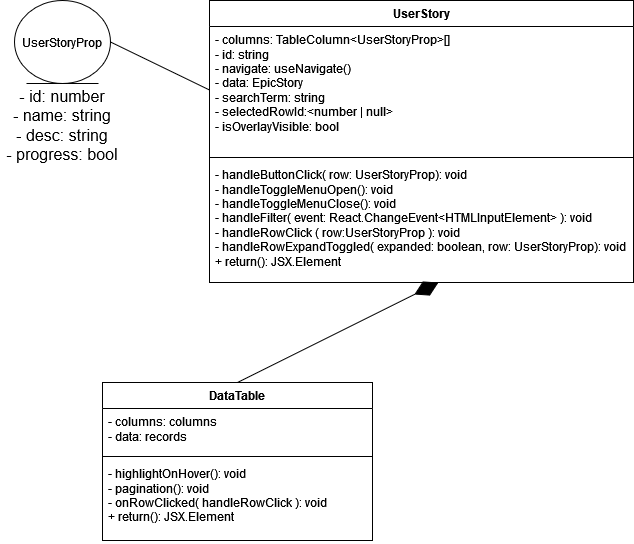

The diagram above was exported from draw.io. Its source (the exported page's mxGraphModel, read from the mxfile embedded in the PNG):
<mxGraphModel dx="2074" dy="804" grid="0" gridSize="10" guides="1" tooltips="1" connect="1" arrows="1" fold="1" page="0" pageScale="1" pageWidth="827" pageHeight="1169" math="0" shadow="0">
  <root>
    <mxCell id="0" />
    <mxCell id="1" parent="0" />
    <mxCell id="nPtdMhbBHWIQShB9B6qK-1" value="UserStory" style="swimlane;fontStyle=1;align=center;verticalAlign=top;childLayout=stackLayout;horizontal=1;startSize=26;horizontalStack=0;resizeParent=1;resizeParentMax=0;resizeLast=0;collapsible=1;marginBottom=0;whiteSpace=wrap;html=1;" vertex="1" parent="1">
      <mxGeometry x="120" y="155" width="424" height="282" as="geometry" />
    </mxCell>
    <mxCell id="nPtdMhbBHWIQShB9B6qK-2" value="&lt;div&gt;- columns: TableColumn&amp;lt;UserStoryProp&amp;gt;[]&lt;/div&gt;&lt;div&gt;- id: string&lt;/div&gt;&lt;div&gt;- navigate: useNavigate()&lt;/div&gt;&lt;div&gt;- data: EpicStory&lt;/div&gt;&lt;div&gt;- searchTerm: string&lt;/div&gt;&lt;div&gt;- selectedRowId:&amp;lt;number | null&amp;gt;&lt;/div&gt;&lt;div&gt;- isOverlayVisible: bool&lt;br&gt;&lt;/div&gt;" style="text;strokeColor=none;fillColor=none;align=left;verticalAlign=top;spacingLeft=4;spacingRight=4;overflow=hidden;rotatable=0;points=[[0,0.5],[1,0.5]];portConstraint=eastwest;whiteSpace=wrap;html=1;" vertex="1" parent="nPtdMhbBHWIQShB9B6qK-1">
      <mxGeometry y="26" width="424" height="127" as="geometry" />
    </mxCell>
    <mxCell id="nPtdMhbBHWIQShB9B6qK-3" value="" style="line;strokeWidth=1;fillColor=none;align=left;verticalAlign=middle;spacingTop=-1;spacingLeft=3;spacingRight=3;rotatable=0;labelPosition=right;points=[];portConstraint=eastwest;strokeColor=inherit;" vertex="1" parent="nPtdMhbBHWIQShB9B6qK-1">
      <mxGeometry y="153" width="424" height="8" as="geometry" />
    </mxCell>
    <mxCell id="nPtdMhbBHWIQShB9B6qK-4" value="&lt;div&gt;- handleButtonClick( row: UserStoryProp): void&lt;br&gt;&lt;/div&gt;&lt;div&gt;- handleToggleMenuOpen(): void&lt;/div&gt;&lt;div&gt;- handleToggleMenuClose(): void&lt;/div&gt;&lt;div&gt;- handleFilter( event: React.ChangeEvent&amp;lt;HTMLInputElement&amp;gt; ): void&lt;/div&gt;&lt;div&gt;- handleRowClick ( row:UserStoryProp ): void&lt;/div&gt;&lt;div&gt;- handleRowExpandToggled( expanded: boolean, row: UserStoryProp): void&lt;/div&gt;&lt;div&gt;+ return(): JSX.Element&lt;br&gt;&lt;/div&gt;" style="text;strokeColor=none;fillColor=none;align=left;verticalAlign=top;spacingLeft=4;spacingRight=4;overflow=hidden;rotatable=0;points=[[0,0.5],[1,0.5]];portConstraint=eastwest;whiteSpace=wrap;html=1;" vertex="1" parent="nPtdMhbBHWIQShB9B6qK-1">
      <mxGeometry y="161" width="424" height="121" as="geometry" />
    </mxCell>
    <mxCell id="nPtdMhbBHWIQShB9B6qK-5" value="UserStoryProp" style="ellipse;shape=umlEntity;whiteSpace=wrap;html=1;" vertex="1" parent="1">
      <mxGeometry x="-75" y="155" width="96" height="83" as="geometry" />
    </mxCell>
    <mxCell id="nPtdMhbBHWIQShB9B6qK-6" value="&lt;div&gt;- id: number&lt;/div&gt;&lt;div&gt;- name: string&lt;/div&gt;&lt;div&gt;- desc: string&lt;/div&gt;&lt;div&gt;- progress: bool&lt;br&gt;&lt;/div&gt;" style="text;html=1;align=center;verticalAlign=middle;whiteSpace=wrap;rounded=0;fontSize=16;" vertex="1" parent="1">
      <mxGeometry x="-89" y="238" width="124" height="84" as="geometry" />
    </mxCell>
    <mxCell id="nPtdMhbBHWIQShB9B6qK-8" value="" style="endArrow=none;html=1;rounded=0;fontSize=12;startSize=8;endSize=8;curved=1;entryX=0;entryY=0.5;entryDx=0;entryDy=0;exitX=1;exitY=0.5;exitDx=0;exitDy=0;" edge="1" parent="1" source="nPtdMhbBHWIQShB9B6qK-5" target="nPtdMhbBHWIQShB9B6qK-2">
      <mxGeometry width="50" height="50" relative="1" as="geometry">
        <mxPoint x="235" y="225" as="sourcePoint" />
        <mxPoint x="285" y="175" as="targetPoint" />
      </mxGeometry>
    </mxCell>
    <mxCell id="nPtdMhbBHWIQShB9B6qK-9" value="DataTable" style="swimlane;fontStyle=1;align=center;verticalAlign=top;childLayout=stackLayout;horizontal=1;startSize=26;horizontalStack=0;resizeParent=1;resizeParentMax=0;resizeLast=0;collapsible=1;marginBottom=0;whiteSpace=wrap;html=1;" vertex="1" parent="1">
      <mxGeometry x="13" y="537" width="270" height="158" as="geometry" />
    </mxCell>
    <mxCell id="nPtdMhbBHWIQShB9B6qK-10" value="&lt;div&gt;- columns: columns&lt;/div&gt;&lt;div&gt;- data: records&lt;br&gt;&lt;/div&gt;" style="text;strokeColor=none;fillColor=none;align=left;verticalAlign=top;spacingLeft=4;spacingRight=4;overflow=hidden;rotatable=0;points=[[0,0.5],[1,0.5]];portConstraint=eastwest;whiteSpace=wrap;html=1;" vertex="1" parent="nPtdMhbBHWIQShB9B6qK-9">
      <mxGeometry y="26" width="270" height="44" as="geometry" />
    </mxCell>
    <mxCell id="nPtdMhbBHWIQShB9B6qK-11" value="" style="line;strokeWidth=1;fillColor=none;align=left;verticalAlign=middle;spacingTop=-1;spacingLeft=3;spacingRight=3;rotatable=0;labelPosition=right;points=[];portConstraint=eastwest;strokeColor=inherit;" vertex="1" parent="nPtdMhbBHWIQShB9B6qK-9">
      <mxGeometry y="70" width="270" height="8" as="geometry" />
    </mxCell>
    <mxCell id="nPtdMhbBHWIQShB9B6qK-12" value="&lt;div&gt;- highlightOnHover(): void&lt;/div&gt;&lt;div&gt;- pagination(): void&lt;/div&gt;&lt;div&gt;- onRowClicked( handleRowClick ): void&lt;/div&gt;&lt;div&gt;+ return(): JSX.Element&lt;br&gt;&lt;/div&gt;" style="text;strokeColor=none;fillColor=none;align=left;verticalAlign=top;spacingLeft=4;spacingRight=4;overflow=hidden;rotatable=0;points=[[0,0.5],[1,0.5]];portConstraint=eastwest;whiteSpace=wrap;html=1;" vertex="1" parent="nPtdMhbBHWIQShB9B6qK-9">
      <mxGeometry y="78" width="270" height="80" as="geometry" />
    </mxCell>
    <mxCell id="nPtdMhbBHWIQShB9B6qK-13" value="" style="endArrow=diamondThin;endFill=1;endSize=24;html=1;rounded=0;fontSize=12;curved=1;entryX=0.54;entryY=1;entryDx=0;entryDy=0;entryPerimeter=0;exitX=0.5;exitY=0;exitDx=0;exitDy=0;" edge="1" parent="1" source="nPtdMhbBHWIQShB9B6qK-9" target="nPtdMhbBHWIQShB9B6qK-4">
      <mxGeometry width="160" relative="1" as="geometry">
        <mxPoint x="180" y="440" as="sourcePoint" />
        <mxPoint x="340" y="440" as="targetPoint" />
      </mxGeometry>
    </mxCell>
  </root>
</mxGraphModel>